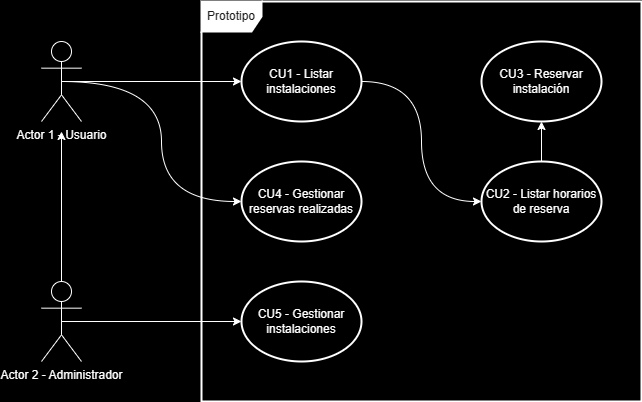

The diagram above was exported from draw.io. Its source (the exported page's mxGraphModel, read from the mxfile embedded in the PNG):
<mxGraphModel dx="1426" dy="803" grid="0" gridSize="10" guides="1" tooltips="1" connect="1" arrows="1" fold="1" page="1" pageScale="1" pageWidth="1169" pageHeight="827" background="#000000" math="0" shadow="0">
  <root>
    <mxCell id="0" />
    <mxCell id="1" parent="0" />
    <mxCell id="N0WrjjZxK4Wf6IZQ6TcT-1" style="edgeStyle=orthogonalEdgeStyle;orthogonalLoop=1;jettySize=auto;html=1;exitX=0.5;exitY=0.5;exitDx=0;exitDy=0;exitPerimeter=0;strokeColor=#FFFFFF;curved=1;" parent="1" source="BcJIOyLuq0_Bm6_2UaFH-1" target="BcJIOyLuq0_Bm6_2UaFH-23" edge="1">
      <mxGeometry relative="1" as="geometry" />
    </mxCell>
    <mxCell id="N0WrjjZxK4Wf6IZQ6TcT-5" style="edgeStyle=orthogonalEdgeStyle;shape=connector;curved=1;rounded=1;orthogonalLoop=1;jettySize=auto;html=1;exitX=0.5;exitY=0.5;exitDx=0;exitDy=0;exitPerimeter=0;entryX=0;entryY=0.5;entryDx=0;entryDy=0;labelBackgroundColor=default;strokeColor=#FFFFFF;align=center;verticalAlign=middle;fontFamily=Helvetica;fontSize=11;fontColor=default;endArrow=classic;" parent="1" source="BcJIOyLuq0_Bm6_2UaFH-1" target="BcJIOyLuq0_Bm6_2UaFH-20" edge="1">
      <mxGeometry relative="1" as="geometry" />
    </mxCell>
    <mxCell id="BcJIOyLuq0_Bm6_2UaFH-1" value="&lt;font color=&quot;#ffffff&quot;&gt;Actor 1 - Usuario&lt;/font&gt;" style="shape=umlActor;verticalLabelPosition=bottom;verticalAlign=top;html=1;outlineConnect=0;labelBackgroundColor=none;rounded=0;fillColor=#000000;strokeColor=#FFFFFF;fontColor=#1A1A1A;" parent="1" vertex="1">
      <mxGeometry x="120" y="120" width="40" height="80" as="geometry" />
    </mxCell>
    <mxCell id="m2-DYcLOT045v8f45u8C-3" style="edgeStyle=orthogonalEdgeStyle;shape=connector;curved=1;rounded=1;orthogonalLoop=1;jettySize=auto;html=1;exitX=0.5;exitY=0.5;exitDx=0;exitDy=0;exitPerimeter=0;labelBackgroundColor=default;strokeColor=#FFFFFF;align=center;verticalAlign=middle;fontFamily=Helvetica;fontSize=11;fontColor=default;endArrow=classic;" edge="1" parent="1" source="BcJIOyLuq0_Bm6_2UaFH-3" target="m2-DYcLOT045v8f45u8C-1">
      <mxGeometry relative="1" as="geometry" />
    </mxCell>
    <mxCell id="m2-DYcLOT045v8f45u8C-5" style="edgeStyle=orthogonalEdgeStyle;shape=connector;curved=1;rounded=1;orthogonalLoop=1;jettySize=auto;html=1;exitX=0.5;exitY=0;exitDx=0;exitDy=0;exitPerimeter=0;labelBackgroundColor=default;strokeColor=#FFFFFF;align=center;verticalAlign=middle;fontFamily=Helvetica;fontSize=11;fontColor=default;endArrow=classic;" edge="1" parent="1" source="BcJIOyLuq0_Bm6_2UaFH-3">
      <mxGeometry relative="1" as="geometry">
        <mxPoint x="140" y="210" as="targetPoint" />
      </mxGeometry>
    </mxCell>
    <mxCell id="BcJIOyLuq0_Bm6_2UaFH-3" value="&lt;font color=&quot;#ffffff&quot;&gt;Actor 2 - Administrador&lt;/font&gt;" style="shape=umlActor;verticalLabelPosition=bottom;verticalAlign=top;html=1;outlineConnect=0;labelBackgroundColor=none;rounded=0;fillColor=#000000;strokeColor=#FFFFFF;fontColor=#1A1A1A;" parent="1" vertex="1">
      <mxGeometry x="120" y="360" width="40" height="80" as="geometry" />
    </mxCell>
    <mxCell id="BcJIOyLuq0_Bm6_2UaFH-11" value="Prototipo" style="shape=umlFrame;whiteSpace=wrap;html=1;pointerEvents=0;strokeWidth=2;labelBackgroundColor=none;rounded=0;fillColor=#FFFFFF;strokeColor=#FFFFFF;fontColor=#1A1A1A;" parent="1" vertex="1">
      <mxGeometry x="280" y="80" width="440" height="400" as="geometry" />
    </mxCell>
    <mxCell id="N0WrjjZxK4Wf6IZQ6TcT-3" style="edgeStyle=orthogonalEdgeStyle;shape=connector;curved=1;rounded=1;orthogonalLoop=1;jettySize=auto;html=1;exitX=0.5;exitY=0;exitDx=0;exitDy=0;entryX=0.5;entryY=1;entryDx=0;entryDy=0;labelBackgroundColor=default;strokeColor=#FFFFFF;align=center;verticalAlign=middle;fontFamily=Helvetica;fontSize=11;fontColor=default;endArrow=classic;" parent="1" source="BcJIOyLuq0_Bm6_2UaFH-12" target="BcJIOyLuq0_Bm6_2UaFH-16" edge="1">
      <mxGeometry relative="1" as="geometry" />
    </mxCell>
    <mxCell id="BcJIOyLuq0_Bm6_2UaFH-12" value="&lt;font color=&quot;#ffffff&quot;&gt;CU2&amp;nbsp;- Listar horarios de reserva&lt;/font&gt;" style="ellipse;whiteSpace=wrap;html=1;labelBackgroundColor=none;strokeWidth=2;fillColor=#000000;strokeColor=#FFFFFF;fontColor=#1A1A1A;" parent="1" vertex="1">
      <mxGeometry x="560" y="240" width="120" height="80" as="geometry" />
    </mxCell>
    <mxCell id="BcJIOyLuq0_Bm6_2UaFH-16" value="&lt;font color=&quot;#ffffff&quot;&gt;CU3 - Reservar instalación&lt;/font&gt;" style="ellipse;whiteSpace=wrap;html=1;labelBackgroundColor=none;strokeWidth=2;fillColor=#000000;strokeColor=#FFFFFF;fontColor=#1A1A1A;" parent="1" vertex="1">
      <mxGeometry x="560" y="120" width="120" height="80" as="geometry" />
    </mxCell>
    <mxCell id="BcJIOyLuq0_Bm6_2UaFH-20" value="&lt;font color=&quot;#ffffff&quot;&gt;CU4&amp;nbsp;- Gestionar reservas realizadas&lt;/font&gt;" style="ellipse;whiteSpace=wrap;html=1;labelBackgroundColor=none;strokeWidth=2;fillColor=#000000;strokeColor=#FFFFFF;fontColor=#1A1A1A;" parent="1" vertex="1">
      <mxGeometry x="320" y="240" width="120" height="80" as="geometry" />
    </mxCell>
    <mxCell id="N0WrjjZxK4Wf6IZQ6TcT-2" style="edgeStyle=orthogonalEdgeStyle;shape=connector;curved=1;rounded=1;orthogonalLoop=1;jettySize=auto;html=1;exitX=1;exitY=0.5;exitDx=0;exitDy=0;entryX=0;entryY=0.5;entryDx=0;entryDy=0;labelBackgroundColor=default;strokeColor=#FFFFFF;align=center;verticalAlign=middle;fontFamily=Helvetica;fontSize=11;fontColor=default;endArrow=classic;" parent="1" source="BcJIOyLuq0_Bm6_2UaFH-23" target="BcJIOyLuq0_Bm6_2UaFH-12" edge="1">
      <mxGeometry relative="1" as="geometry" />
    </mxCell>
    <mxCell id="BcJIOyLuq0_Bm6_2UaFH-23" value="&lt;font color=&quot;#ffffff&quot;&gt;CU1 - Listar instalaciones&lt;/font&gt;" style="ellipse;whiteSpace=wrap;html=1;labelBackgroundColor=none;strokeWidth=2;fillColor=#000000;strokeColor=#FFFFFF;fontColor=#1A1A1A;" parent="1" vertex="1">
      <mxGeometry x="320" y="120" width="120" height="80" as="geometry" />
    </mxCell>
    <mxCell id="m2-DYcLOT045v8f45u8C-1" value="&lt;font color=&quot;#ffffff&quot;&gt;CU5 - Gestionar instalaciones&lt;/font&gt;" style="ellipse;whiteSpace=wrap;html=1;labelBackgroundColor=none;strokeWidth=2;fillColor=#000000;strokeColor=#FFFFFF;fontColor=#1A1A1A;" vertex="1" parent="1">
      <mxGeometry x="320" y="360" width="120" height="80" as="geometry" />
    </mxCell>
  </root>
</mxGraphModel>